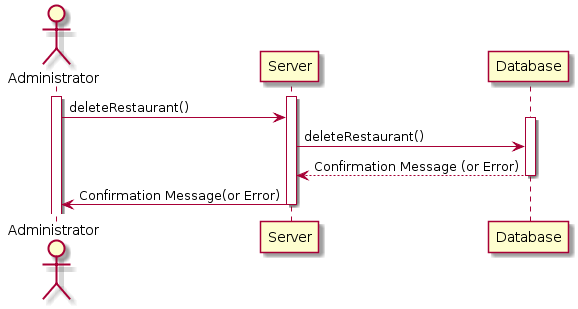

The diagram above was rendered by PlantUML. Its source (embedded in the PNG):
@startuml
actor Administrator

activate Administrator
activate Server

Administrator -> Server : deleteRestaurant()

activate Database
Server -> Database : deleteRestaurant()

Database --> Server: Confirmation Message (or Error)

deactivate Database

Server -> Administrator : Confirmation Message(or Error)

deactivate Server 
deactivate Database
@enduml